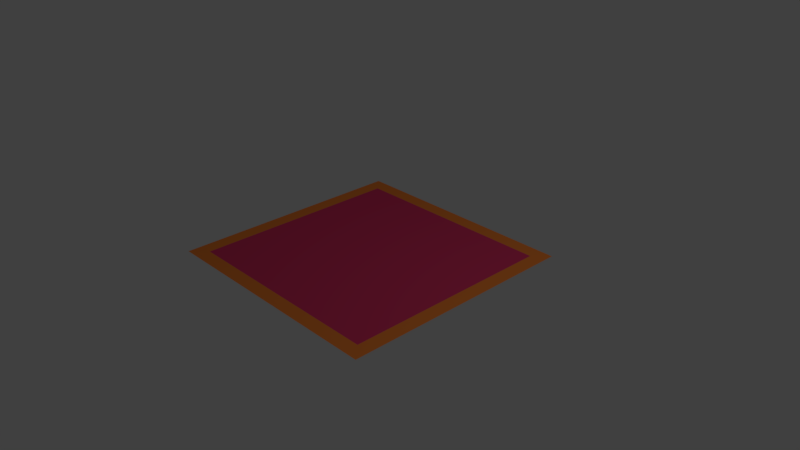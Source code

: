 # Source: alfombra.blend  (saved by Blender 2.79.0; exported with 4.5.12 LTS)
import bpy
from mathutils import Matrix  # noqa: F401  (used for matrix-valued properties, if any)

bpy.ops.wm.read_factory_settings(use_empty=True)
scene = bpy.context.scene
scene.name = 'Scene'

# ---- collections
col_collection_1 = bpy.data.collections.new('Collection 1'); scene.collection.children.link(col_collection_1)

# ---- materials (node trees are filled in below, after node groups)
mat_alfombra_centro = bpy.data.materials.new('Alfombra_centro')
mat_alfombra_centro.alpha_threshold = 0.0
mat_alfombra_centro.use_transparent_shadow = False
mat_alfombra_centro.diffuse_color = (0.8, 0.05042, 0.1597, 1.0)
mat_alfombra_centro.roughness = 0.5
mat_alfombra_centro.line_color = (0.0, 0.0, 0.0, 1.0)
mat_alfombra_detalles = bpy.data.materials.new('Alfombra_detalles')
mat_alfombra_detalles.alpha_threshold = 0.0
mat_alfombra_detalles.use_transparent_shadow = False
mat_alfombra_detalles.diffuse_color = (1.0, 0.265, 0.04559, 1.0)
mat_alfombra_detalles.roughness = 0.5

# ---- material node trees

# ---- world
world_world = bpy.data.worlds.new('World'); scene.world = world_world
world_world.color = (0.05088, 0.05088, 0.05088)
world_world.use_sun_shadow = False
world_world.sun_shadow_jitter_overblur = 0.0
world_world.cycles.sampling_method = 'MANUAL'

# ---- cameras
cam_camera = bpy.data.cameras.new('Camera')
cam_camera.clip_end = 100.0
cam_camera.lens = 35.0
cam_camera.sensor_width = 32.0
cam_camera.sensor_height = 18.0
cam_camera.ortho_scale = 7.314
cam_camera.dof.focus_distance = 0.0
cam_camera.dof.aperture_fstop = 128.0

# ---- lights
light_lamp = bpy.data.lights.new('Lamp', 'POINT')
light_lamp.transmission_factor = 0.0
light_lamp.cutoff_distance = 30.0
light_lamp.energy = 100.0
light_lamp.shadow_buffer_clip_start = 1.001
light_lamp.shadow_soft_size = 0.1
light_lamp.shadow_maximum_resolution = 0.006
light_lamp.use_absolute_resolution = True

# ---- meshes
me_plane = bpy.data.meshes.new('Plane')
me_plane.from_pydata([(-1.458, -1.458, 0.0), (1.458, -1.458, 0.0), (-1.458, 1.458, 0.0), (1.458, 1.458, 0.0), (-1.654, -1.654, 0.0), (1.654, -1.654, 0.0), (-1.654, 1.654, 0.0), (1.654, 1.654, 0.0)], [], [(0, 2, 3, 1), (3, 2, 6, 7), (0, 1, 5, 4), (1, 3, 7, 5), (2, 0, 4, 6)])
me_plane.polygons.foreach_set('material_index', [0, 1, 1, 1, 1])
me_plane.materials.append(mat_alfombra_centro)
me_plane.materials.append(mat_alfombra_detalles)
me_plane.use_remesh_preserve_volume = False
me_plane.use_remesh_preserve_attributes = False
me_plane.use_mirror_vertex_groups = False
me_plane.update()

# ---- objects
ob_plane = bpy.data.objects.new('Plane', me_plane)
ob_lamp = bpy.data.objects.new('Lamp', light_lamp)
ob_camera = bpy.data.objects.new('Camera', cam_camera)

# ---- transforms, parenting, visibility, modifiers, constraints
ob_plane.location = (0.0, 0.0, 0.0)
ob_plane.lineart.crease_threshold = 0.0
ob_lamp.location = (4.076, 1.005, 5.904)
ob_lamp.rotation_euler = (0.6503, 0.05522, 1.866)
ob_lamp.lock_rotations_4d = False
ob_lamp.empty_display_type = 'ARROWS'
ob_lamp.color = (0.0, 0.0, 0.0, 0.0)
ob_lamp.lineart.crease_threshold = 0.0
ob_camera.location = (7.481, -6.508, 5.344)
ob_camera.rotation_euler = (1.109, 0.0, 0.8149)
ob_camera.lock_rotations_4d = False
ob_camera.empty_display_type = 'ARROWS'
ob_camera.color = (0.0, 0.0, 0.0, 0.0)
ob_camera.display_type = 'WIRE'
ob_camera.lineart.crease_threshold = 0.0

# ---- collection membership
col_collection_1.objects.link(ob_plane)
col_collection_1.objects.link(ob_lamp)
col_collection_1.objects.link(ob_camera)

# ---- scene / render settings (as saved in the file)
scene.camera = ob_camera
scene.frame_start = 1; scene.frame_end = 250; scene.frame_set(1)
scene.render.engine = 'BLENDER_EEVEE_NEXT'
scene.render.resolution_percentage = 50
scene.render.dither_intensity = 0.0
scene.cycles.use_denoising = False
scene.cycles.samples = 128
scene.cycles.sampling_pattern = 'TABULATED_SOBOL'
scene.cycles.use_adaptive_sampling = False
scene.cycles.use_light_tree = False
scene.cycles.blur_glossy = 0.0
scene.cycles.sample_clamp_indirect = 0.0
scene.view_settings.view_transform = 'Standard'
bpy.context.view_layer.update()
